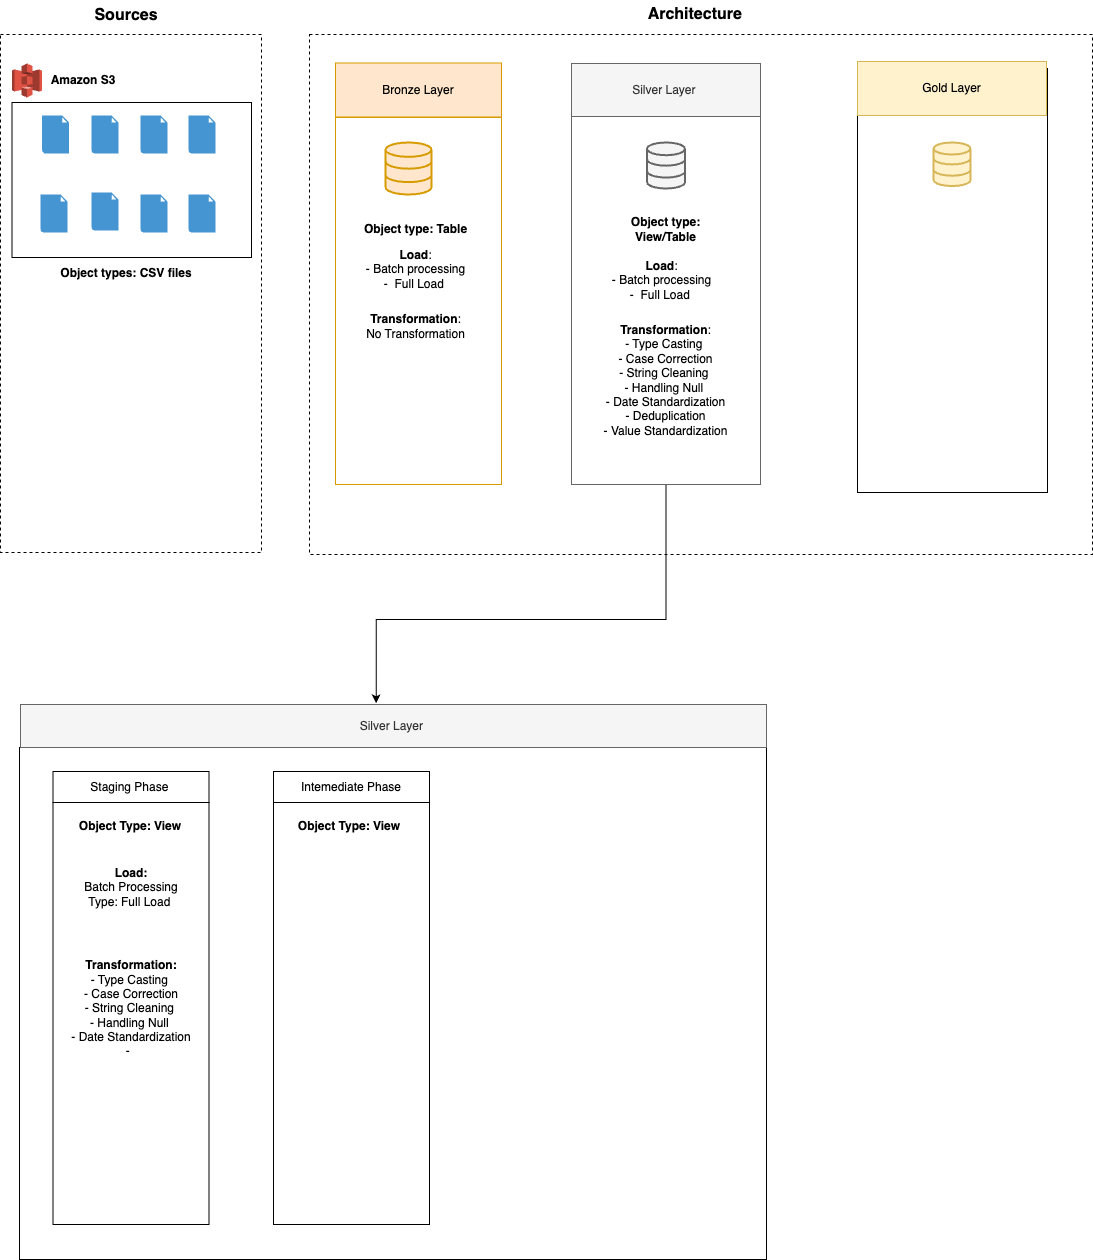

The diagram above was exported from draw.io. Its source (the exported page's mxGraphModel, read from the mxfile embedded in the PNG):
<mxGraphModel dx="1822" dy="1107" grid="0" gridSize="10" guides="1" tooltips="1" connect="1" arrows="1" fold="1" page="1" pageScale="1" pageWidth="850" pageHeight="1100" math="0" shadow="0">
  <root>
    <mxCell id="0" />
    <mxCell id="1" parent="0" />
    <mxCell id="fHma9vL_64LBfSI8vghc-3" value="" style="rounded=0;whiteSpace=wrap;html=1;dashed=1;" vertex="1" parent="1">
      <mxGeometry x="20" y="174" width="261" height="518" as="geometry" />
    </mxCell>
    <mxCell id="fHma9vL_64LBfSI8vghc-9" value="" style="rounded=0;whiteSpace=wrap;html=1;fillColor=none;" vertex="1" parent="1">
      <mxGeometry x="31.5" y="242" width="239.5" height="155" as="geometry" />
    </mxCell>
    <mxCell id="fHma9vL_64LBfSI8vghc-4" value="&lt;font style=&quot;font-size: 16px;&quot;&gt;&lt;b&gt;Sources&lt;/b&gt;&lt;/font&gt;&lt;div&gt;&lt;br&gt;&lt;/div&gt;" style="text;html=1;align=center;verticalAlign=middle;whiteSpace=wrap;rounded=0;" vertex="1" parent="1">
      <mxGeometry x="116" y="147" width="60" height="30" as="geometry" />
    </mxCell>
    <mxCell id="fHma9vL_64LBfSI8vghc-5" value="" style="shadow=0;dashed=0;html=1;strokeColor=none;fillColor=#4495D1;labelPosition=center;verticalLabelPosition=bottom;verticalAlign=top;align=center;outlineConnect=0;shape=mxgraph.veeam.2d.file;" vertex="1" parent="1">
      <mxGeometry x="61.5" y="255" width="27" height="38" as="geometry" />
    </mxCell>
    <mxCell id="fHma9vL_64LBfSI8vghc-6" value="" style="outlineConnect=0;dashed=0;verticalLabelPosition=bottom;verticalAlign=top;align=center;html=1;shape=mxgraph.aws3.s3;fillColor=#E05243;gradientColor=none;" vertex="1" parent="1">
      <mxGeometry x="31.5" y="203" width="30" height="34" as="geometry" />
    </mxCell>
    <mxCell id="fHma9vL_64LBfSI8vghc-8" value="&lt;b&gt;Amazon S3&lt;/b&gt;" style="text;html=1;align=center;verticalAlign=middle;whiteSpace=wrap;rounded=0;" vertex="1" parent="1">
      <mxGeometry x="68" y="205" width="70" height="30" as="geometry" />
    </mxCell>
    <mxCell id="fHma9vL_64LBfSI8vghc-10" value="" style="shadow=0;dashed=0;html=1;strokeColor=none;fillColor=#4495D1;labelPosition=center;verticalLabelPosition=bottom;verticalAlign=top;align=center;outlineConnect=0;shape=mxgraph.veeam.2d.file;" vertex="1" parent="1">
      <mxGeometry x="111" y="255" width="27" height="38" as="geometry" />
    </mxCell>
    <mxCell id="fHma9vL_64LBfSI8vghc-11" value="" style="shadow=0;dashed=0;html=1;strokeColor=none;fillColor=#4495D1;labelPosition=center;verticalLabelPosition=bottom;verticalAlign=top;align=center;outlineConnect=0;shape=mxgraph.veeam.2d.file;" vertex="1" parent="1">
      <mxGeometry x="160" y="255" width="27" height="38" as="geometry" />
    </mxCell>
    <mxCell id="fHma9vL_64LBfSI8vghc-12" value="" style="shadow=0;dashed=0;html=1;strokeColor=none;fillColor=#4495D1;labelPosition=center;verticalLabelPosition=bottom;verticalAlign=top;align=center;outlineConnect=0;shape=mxgraph.veeam.2d.file;" vertex="1" parent="1">
      <mxGeometry x="208" y="255" width="27" height="38" as="geometry" />
    </mxCell>
    <mxCell id="fHma9vL_64LBfSI8vghc-14" value="" style="shadow=0;dashed=0;html=1;strokeColor=none;fillColor=#4495D1;labelPosition=center;verticalLabelPosition=bottom;verticalAlign=top;align=center;outlineConnect=0;shape=mxgraph.veeam.2d.file;" vertex="1" parent="1">
      <mxGeometry x="60" y="334" width="27" height="38" as="geometry" />
    </mxCell>
    <mxCell id="fHma9vL_64LBfSI8vghc-15" value="" style="shadow=0;dashed=0;html=1;strokeColor=none;fillColor=#4495D1;labelPosition=center;verticalLabelPosition=bottom;verticalAlign=top;align=center;outlineConnect=0;shape=mxgraph.veeam.2d.file;" vertex="1" parent="1">
      <mxGeometry x="111" y="332" width="27" height="38" as="geometry" />
    </mxCell>
    <mxCell id="fHma9vL_64LBfSI8vghc-16" value="" style="shadow=0;dashed=0;html=1;strokeColor=none;fillColor=#4495D1;labelPosition=center;verticalLabelPosition=bottom;verticalAlign=top;align=center;outlineConnect=0;shape=mxgraph.veeam.2d.file;" vertex="1" parent="1">
      <mxGeometry x="160" y="334" width="27" height="38" as="geometry" />
    </mxCell>
    <mxCell id="fHma9vL_64LBfSI8vghc-17" value="" style="shadow=0;dashed=0;html=1;strokeColor=none;fillColor=#4495D1;labelPosition=center;verticalLabelPosition=bottom;verticalAlign=top;align=center;outlineConnect=0;shape=mxgraph.veeam.2d.file;" vertex="1" parent="1">
      <mxGeometry x="208" y="334" width="27" height="38" as="geometry" />
    </mxCell>
    <mxCell id="fHma9vL_64LBfSI8vghc-19" value="&lt;b&gt;Object types: CSV files&lt;/b&gt;&lt;div&gt;&lt;b&gt;&lt;br&gt;&lt;/b&gt;&lt;/div&gt;" style="text;html=1;align=center;verticalAlign=middle;whiteSpace=wrap;rounded=0;" vertex="1" parent="1">
      <mxGeometry x="54" y="403" width="184" height="33" as="geometry" />
    </mxCell>
    <mxCell id="fHma9vL_64LBfSI8vghc-20" value="" style="rounded=0;whiteSpace=wrap;html=1;dashed=1;" vertex="1" parent="1">
      <mxGeometry x="329" y="174" width="783" height="520" as="geometry" />
    </mxCell>
    <mxCell id="fHma9vL_64LBfSI8vghc-21" value="" style="rounded=0;whiteSpace=wrap;html=1;fillColor=none;strokeColor=#d79b00;" vertex="1" parent="1">
      <mxGeometry x="355" y="257" width="166" height="367" as="geometry" />
    </mxCell>
    <mxCell id="fHma9vL_64LBfSI8vghc-24" value="Bronze Layer" style="rounded=0;whiteSpace=wrap;html=1;fillColor=#ffe6cc;strokeColor=#d79b00;" vertex="1" parent="1">
      <mxGeometry x="355" y="202.5" width="166" height="54" as="geometry" />
    </mxCell>
    <mxCell id="fHma9vL_64LBfSI8vghc-25" value="&lt;b&gt;&lt;font style=&quot;font-size: 16px;&quot;&gt;Architecture&amp;nbsp;&lt;/font&gt;&lt;/b&gt;" style="text;html=1;align=center;verticalAlign=middle;whiteSpace=wrap;rounded=0;" vertex="1" parent="1">
      <mxGeometry x="650" y="140" width="134" height="28" as="geometry" />
    </mxCell>
    <mxCell id="V8fQuVGMrDjKtPmy4mPa-11" style="edgeStyle=orthogonalEdgeStyle;rounded=0;orthogonalLoop=1;jettySize=auto;html=1;" edge="1" parent="1" source="fHma9vL_64LBfSI8vghc-26">
      <mxGeometry relative="1" as="geometry">
        <mxPoint x="395.75" y="842.75" as="targetPoint" />
        <Array as="points">
          <mxPoint x="685" y="759" />
          <mxPoint x="396" y="759" />
        </Array>
      </mxGeometry>
    </mxCell>
    <mxCell id="fHma9vL_64LBfSI8vghc-26" value="" style="rounded=0;whiteSpace=wrap;html=1;fillColor=none;strokeColor=#666666;fontColor=#333333;" vertex="1" parent="1">
      <mxGeometry x="591" y="256" width="189" height="368" as="geometry" />
    </mxCell>
    <mxCell id="fHma9vL_64LBfSI8vghc-27" value="Silver Layer&amp;nbsp;" style="rounded=0;whiteSpace=wrap;html=1;fillColor=#f5f5f5;strokeColor=#666666;fontColor=#333333;" vertex="1" parent="1">
      <mxGeometry x="591" y="203" width="189" height="53" as="geometry" />
    </mxCell>
    <mxCell id="fHma9vL_64LBfSI8vghc-28" value="" style="rounded=0;whiteSpace=wrap;html=1;" vertex="1" parent="1">
      <mxGeometry x="877" y="208" width="190" height="424" as="geometry" />
    </mxCell>
    <mxCell id="fHma9vL_64LBfSI8vghc-29" value="Gold Layer" style="rounded=0;whiteSpace=wrap;html=1;fillColor=#fff2cc;strokeColor=#d6b656;" vertex="1" parent="1">
      <mxGeometry x="877" y="201" width="189" height="54" as="geometry" />
    </mxCell>
    <mxCell id="fHma9vL_64LBfSI8vghc-30" value="" style="html=1;verticalLabelPosition=bottom;align=center;labelBackgroundColor=#ffffff;verticalAlign=top;strokeWidth=2;strokeColor=#d79b00;shadow=0;dashed=0;shape=mxgraph.ios7.icons.data;fillColor=#ffe6cc;" vertex="1" parent="1">
      <mxGeometry x="405" y="282" width="46" height="52" as="geometry" />
    </mxCell>
    <mxCell id="fHma9vL_64LBfSI8vghc-31" value="" style="html=1;verticalLabelPosition=bottom;align=center;labelBackgroundColor=#ffffff;verticalAlign=top;strokeWidth=2;strokeColor=#666666;shadow=0;dashed=0;shape=mxgraph.ios7.icons.data;fillColor=#f5f5f5;fontColor=#333333;" vertex="1" parent="1">
      <mxGeometry x="666.5" y="282" width="38" height="46" as="geometry" />
    </mxCell>
    <mxCell id="fHma9vL_64LBfSI8vghc-32" value="" style="html=1;verticalLabelPosition=bottom;align=center;labelBackgroundColor=#ffffff;verticalAlign=top;strokeWidth=2;strokeColor=#d6b656;shadow=0;dashed=0;shape=mxgraph.ios7.icons.data;fillColor=#fff2cc;" vertex="1" parent="1">
      <mxGeometry x="953" y="282" width="37" height="43.55" as="geometry" />
    </mxCell>
    <mxCell id="fHma9vL_64LBfSI8vghc-33" value="&lt;b&gt;Object type: Table&lt;/b&gt;" style="text;html=1;align=center;verticalAlign=middle;whiteSpace=wrap;rounded=0;" vertex="1" parent="1">
      <mxGeometry x="379" y="354" width="113" height="30" as="geometry" />
    </mxCell>
    <mxCell id="V8fQuVGMrDjKtPmy4mPa-1" value="" style="rounded=0;whiteSpace=wrap;html=1;" vertex="1" parent="1">
      <mxGeometry x="39" y="887" width="747" height="512" as="geometry" />
    </mxCell>
    <mxCell id="V8fQuVGMrDjKtPmy4mPa-2" value="Silver Layer&amp;nbsp;" style="rounded=0;whiteSpace=wrap;html=1;fillColor=#f5f5f5;fontColor=#333333;strokeColor=#666666;" vertex="1" parent="1">
      <mxGeometry x="40" y="844" width="746" height="43" as="geometry" />
    </mxCell>
    <mxCell id="V8fQuVGMrDjKtPmy4mPa-3" value="" style="rounded=0;whiteSpace=wrap;html=1;" vertex="1" parent="1">
      <mxGeometry x="72.5" y="942" width="156" height="422" as="geometry" />
    </mxCell>
    <mxCell id="V8fQuVGMrDjKtPmy4mPa-4" value="Staging Phase&amp;nbsp;" style="rounded=0;whiteSpace=wrap;html=1;" vertex="1" parent="1">
      <mxGeometry x="72.5" y="911" width="156" height="31" as="geometry" />
    </mxCell>
    <mxCell id="V8fQuVGMrDjKtPmy4mPa-5" value="" style="rounded=0;whiteSpace=wrap;html=1;" vertex="1" parent="1">
      <mxGeometry x="293" y="942" width="156" height="422" as="geometry" />
    </mxCell>
    <mxCell id="V8fQuVGMrDjKtPmy4mPa-6" value="Intemediate Phase" style="rounded=0;whiteSpace=wrap;html=1;" vertex="1" parent="1">
      <mxGeometry x="293" y="911" width="156" height="31" as="geometry" />
    </mxCell>
    <mxCell id="V8fQuVGMrDjKtPmy4mPa-7" value="&lt;b&gt;Object Type: View&lt;/b&gt;" style="text;html=1;align=center;verticalAlign=middle;whiteSpace=wrap;rounded=0;" vertex="1" parent="1">
      <mxGeometry x="94.5" y="951" width="112" height="30" as="geometry" />
    </mxCell>
    <mxCell id="V8fQuVGMrDjKtPmy4mPa-8" value="&lt;b&gt;Object Type: View&lt;/b&gt;" style="text;html=1;align=center;verticalAlign=middle;whiteSpace=wrap;rounded=0;" vertex="1" parent="1">
      <mxGeometry x="313" y="951" width="112" height="30" as="geometry" />
    </mxCell>
    <mxCell id="V8fQuVGMrDjKtPmy4mPa-9" value="&lt;b&gt;Load: &lt;/b&gt;&lt;br&gt;Batch Processing&lt;div&gt;Type: Full Load&amp;nbsp;&lt;/div&gt;" style="text;html=1;align=center;verticalAlign=middle;whiteSpace=wrap;rounded=0;" vertex="1" parent="1">
      <mxGeometry x="67.5" y="998" width="166" height="59" as="geometry" />
    </mxCell>
    <mxCell id="V8fQuVGMrDjKtPmy4mPa-10" value="&lt;b&gt;Transformation: &lt;/b&gt;&lt;br&gt;- Type Casting&amp;nbsp;&lt;br&gt;&lt;div&gt;- Case Correction&lt;/div&gt;&lt;div&gt;- String Cleaning&amp;nbsp;&lt;/div&gt;&lt;div&gt;- Handling Null&amp;nbsp;&lt;/div&gt;&lt;div&gt;- Date Standardization&lt;/div&gt;&lt;div&gt;-&amp;nbsp;&amp;nbsp;&lt;/div&gt;" style="text;html=1;align=center;verticalAlign=middle;whiteSpace=wrap;rounded=0;" vertex="1" parent="1">
      <mxGeometry x="67.5" y="1074" width="166" height="147" as="geometry" />
    </mxCell>
    <mxCell id="1cm9UFrSQZ3_xcZ3BHiZ-1" value="&lt;b&gt;Load&lt;/b&gt;:&lt;div&gt;- Batch processing&lt;/div&gt;&lt;div&gt;-&amp;nbsp; Full Load&amp;nbsp;&lt;/div&gt;" style="text;html=1;align=center;verticalAlign=middle;whiteSpace=wrap;rounded=0;" vertex="1" parent="1">
      <mxGeometry x="363" y="384" width="145" height="49" as="geometry" />
    </mxCell>
    <mxCell id="1cm9UFrSQZ3_xcZ3BHiZ-2" value="&lt;b&gt;Transformation&lt;/b&gt;:&lt;div&gt;No Transformation&lt;/div&gt;" style="text;html=1;align=center;verticalAlign=middle;whiteSpace=wrap;rounded=0;" vertex="1" parent="1">
      <mxGeometry x="363" y="441" width="145" height="49" as="geometry" />
    </mxCell>
    <mxCell id="1cm9UFrSQZ3_xcZ3BHiZ-3" value="&lt;b&gt;Load&lt;/b&gt;:&lt;div&gt;- Batch processing&lt;/div&gt;&lt;div&gt;-&amp;nbsp; Full Load&amp;nbsp;&lt;/div&gt;" style="text;html=1;align=center;verticalAlign=middle;whiteSpace=wrap;rounded=0;" vertex="1" parent="1">
      <mxGeometry x="609" y="395" width="145" height="49" as="geometry" />
    </mxCell>
    <mxCell id="1cm9UFrSQZ3_xcZ3BHiZ-4" value="&lt;b&gt;Object type: View/Table&lt;/b&gt;" style="text;html=1;align=center;verticalAlign=middle;whiteSpace=wrap;rounded=0;" vertex="1" parent="1">
      <mxGeometry x="629" y="354" width="113" height="30" as="geometry" />
    </mxCell>
    <mxCell id="1cm9UFrSQZ3_xcZ3BHiZ-5" value="&lt;b&gt;Transformation&lt;/b&gt;:&lt;div&gt;- Type Casting&amp;nbsp;&lt;/div&gt;&lt;div&gt;- Case Correction&lt;/div&gt;&lt;div&gt;- String Cleaning&amp;nbsp;&lt;/div&gt;&lt;div&gt;- Handling Null&amp;nbsp;&lt;/div&gt;&lt;div&gt;- Date Standardization&lt;br&gt;&lt;div&gt;- Deduplication&lt;/div&gt;&lt;/div&gt;&lt;div&gt;- Value Standardization&lt;/div&gt;" style="text;html=1;align=center;verticalAlign=middle;whiteSpace=wrap;rounded=0;" vertex="1" parent="1">
      <mxGeometry x="613" y="460" width="145" height="120" as="geometry" />
    </mxCell>
  </root>
</mxGraphModel>